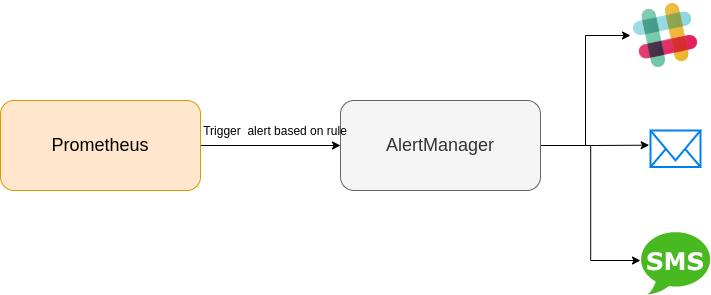

The diagram above was exported from draw.io. Its source (the exported page's mxGraphModel, read from the mxfile embedded in the PNG):
<mxGraphModel dx="2150" dy="675" grid="1" gridSize="10" guides="1" tooltips="1" connect="1" arrows="1" fold="1" page="1" pageScale="1" pageWidth="827" pageHeight="1169" math="0" shadow="0">
  <root>
    <mxCell id="0" />
    <mxCell id="1" parent="0" />
    <mxCell id="We3YsHV0AYtDxYlPArsF-6" style="edgeStyle=orthogonalEdgeStyle;rounded=0;orthogonalLoop=1;jettySize=auto;html=1;entryX=0;entryY=0.5;entryDx=0;entryDy=0;" edge="1" parent="1" source="We3YsHV0AYtDxYlPArsF-1" target="We3YsHV0AYtDxYlPArsF-2">
      <mxGeometry relative="1" as="geometry" />
    </mxCell>
    <mxCell id="We3YsHV0AYtDxYlPArsF-1" value="&lt;font style=&quot;font-size: 18px&quot;&gt;Prometheus&lt;/font&gt;" style="rounded=1;whiteSpace=wrap;html=1;fillColor=#ffe6cc;strokeColor=#d79b00;" vertex="1" parent="1">
      <mxGeometry x="-820" y="300" width="200" height="90" as="geometry" />
    </mxCell>
    <mxCell id="We3YsHV0AYtDxYlPArsF-7" style="edgeStyle=orthogonalEdgeStyle;rounded=0;orthogonalLoop=1;jettySize=auto;html=1;entryX=0;entryY=0.5;entryDx=0;entryDy=0;" edge="1" parent="1" source="We3YsHV0AYtDxYlPArsF-2" target="We3YsHV0AYtDxYlPArsF-3">
      <mxGeometry relative="1" as="geometry" />
    </mxCell>
    <mxCell id="We3YsHV0AYtDxYlPArsF-8" style="edgeStyle=orthogonalEdgeStyle;rounded=0;orthogonalLoop=1;jettySize=auto;html=1;entryX=-0.027;entryY=0.402;entryDx=0;entryDy=0;entryPerimeter=0;" edge="1" parent="1" source="We3YsHV0AYtDxYlPArsF-2" target="We3YsHV0AYtDxYlPArsF-4">
      <mxGeometry relative="1" as="geometry" />
    </mxCell>
    <mxCell id="We3YsHV0AYtDxYlPArsF-9" style="edgeStyle=orthogonalEdgeStyle;rounded=0;orthogonalLoop=1;jettySize=auto;html=1;entryX=-0.006;entryY=0.469;entryDx=0;entryDy=0;entryPerimeter=0;" edge="1" parent="1" source="We3YsHV0AYtDxYlPArsF-2" target="We3YsHV0AYtDxYlPArsF-5">
      <mxGeometry relative="1" as="geometry" />
    </mxCell>
    <mxCell id="We3YsHV0AYtDxYlPArsF-2" value="&lt;font style=&quot;font-size: 18px&quot;&gt;AlertManager&lt;/font&gt;" style="rounded=1;whiteSpace=wrap;html=1;fillColor=#f5f5f5;strokeColor=#666666;fontColor=#333333;" vertex="1" parent="1">
      <mxGeometry x="-480" y="300" width="200" height="90" as="geometry" />
    </mxCell>
    <mxCell id="We3YsHV0AYtDxYlPArsF-3" value="" style="shape=image;html=1;verticalAlign=top;verticalLabelPosition=bottom;labelBackgroundColor=#ffffff;imageAspect=0;aspect=fixed;image=https://cdn3.iconfinder.com/data/icons/social-media-2169/24/social_media_social_media_logo_slack-128.png" vertex="1" parent="1">
      <mxGeometry x="-190" y="200" width="70" height="70" as="geometry" />
    </mxCell>
    <mxCell id="We3YsHV0AYtDxYlPArsF-4" value="" style="html=1;verticalLabelPosition=bottom;align=center;labelBackgroundColor=#ffffff;verticalAlign=top;strokeWidth=2;strokeColor=#0080F0;shadow=0;dashed=0;shape=mxgraph.ios7.icons.mail;" vertex="1" parent="1">
      <mxGeometry x="-170" y="330" width="50" height="36.5" as="geometry" />
    </mxCell>
    <mxCell id="We3YsHV0AYtDxYlPArsF-5" value="" style="dashed=0;outlineConnect=0;html=1;align=center;labelPosition=center;verticalLabelPosition=bottom;verticalAlign=top;shape=mxgraph.weblogos.sms;fillColor=#48B921;strokeColor=none" vertex="1" parent="1">
      <mxGeometry x="-179.6" y="430" width="69.2" height="64" as="geometry" />
    </mxCell>
    <mxCell id="We3YsHV0AYtDxYlPArsF-10" value="Trigger&amp;nbsp; alert based on rule" style="text;html=1;strokeColor=none;fillColor=none;align=center;verticalAlign=middle;whiteSpace=wrap;rounded=0;" vertex="1" parent="1">
      <mxGeometry x="-630" y="320" width="170" height="20" as="geometry" />
    </mxCell>
  </root>
</mxGraphModel>